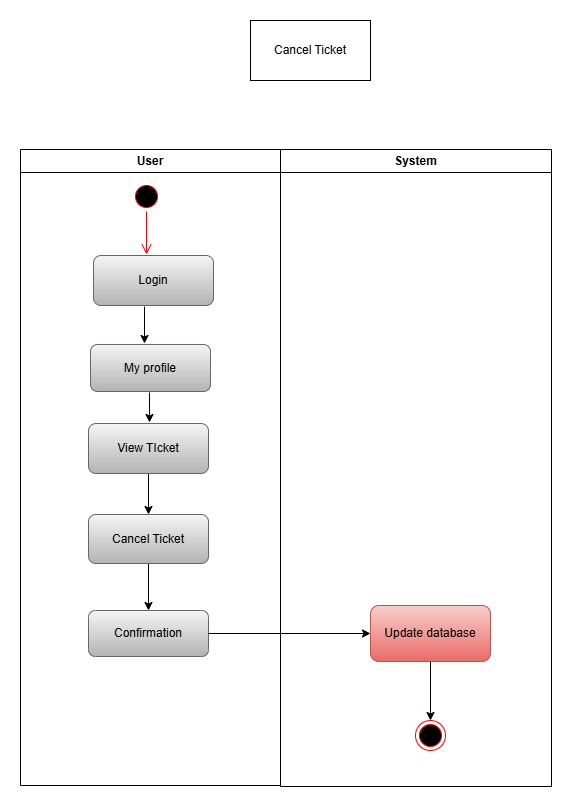

The diagram above was exported from draw.io. Its source (the exported page's mxGraphModel, read from the mxfile embedded in the PNG):
<mxGraphModel dx="1434" dy="818" grid="0" gridSize="10" guides="1" tooltips="1" connect="1" arrows="1" fold="1" page="0" pageScale="1" pageWidth="827" pageHeight="1169" math="0" shadow="0">
  <root>
    <mxCell id="0" />
    <mxCell id="1" parent="0" />
    <mxCell id="an4-upoyvA1LkBqttIqA-1" value="Cancel Ticket" style="rounded=0;whiteSpace=wrap;html=1;" parent="1" vertex="1">
      <mxGeometry x="302" y="24" width="120" height="60" as="geometry" />
    </mxCell>
    <mxCell id="an4-upoyvA1LkBqttIqA-2" value="User" style="swimlane;whiteSpace=wrap;html=1;" parent="1" vertex="1">
      <mxGeometry x="72" y="153" width="260" height="636" as="geometry" />
    </mxCell>
    <mxCell id="an4-upoyvA1LkBqttIqA-4" value="" style="ellipse;html=1;shape=startState;fillColor=#000000;strokeColor=#ff0000;" parent="an4-upoyvA1LkBqttIqA-2" vertex="1">
      <mxGeometry x="111" y="32" width="30" height="30" as="geometry" />
    </mxCell>
    <mxCell id="an4-upoyvA1LkBqttIqA-5" value="" style="edgeStyle=orthogonalEdgeStyle;html=1;verticalAlign=bottom;endArrow=open;endSize=8;strokeColor=#ff0000;rounded=0;" parent="an4-upoyvA1LkBqttIqA-2" source="an4-upoyvA1LkBqttIqA-4" edge="1">
      <mxGeometry relative="1" as="geometry">
        <mxPoint x="126" y="105" as="targetPoint" />
      </mxGeometry>
    </mxCell>
    <mxCell id="an4-upoyvA1LkBqttIqA-6" value="Login" style="rounded=1;whiteSpace=wrap;html=1;fillColor=#f5f5f5;gradientColor=#b3b3b3;strokeColor=#666666;" parent="an4-upoyvA1LkBqttIqA-2" vertex="1">
      <mxGeometry x="73" y="106" width="120" height="50" as="geometry" />
    </mxCell>
    <mxCell id="an4-upoyvA1LkBqttIqA-7" value="" style="endArrow=classic;html=1;rounded=0;" parent="an4-upoyvA1LkBqttIqA-2" edge="1">
      <mxGeometry width="50" height="50" relative="1" as="geometry">
        <mxPoint x="124" y="157" as="sourcePoint" />
        <mxPoint x="124" y="194" as="targetPoint" />
      </mxGeometry>
    </mxCell>
    <mxCell id="an4-upoyvA1LkBqttIqA-8" value="My profile" style="rounded=1;whiteSpace=wrap;html=1;fillColor=#f5f5f5;gradientColor=#b3b3b3;strokeColor=#666666;" parent="an4-upoyvA1LkBqttIqA-2" vertex="1">
      <mxGeometry x="70" y="195" width="120" height="47" as="geometry" />
    </mxCell>
    <mxCell id="zfDiSqaNvcYjQs7FUoG8-3" style="edgeStyle=orthogonalEdgeStyle;rounded=0;orthogonalLoop=1;jettySize=auto;html=1;" edge="1" parent="an4-upoyvA1LkBqttIqA-2" source="an4-upoyvA1LkBqttIqA-18" target="an4-upoyvA1LkBqttIqA-20">
      <mxGeometry relative="1" as="geometry" />
    </mxCell>
    <mxCell id="an4-upoyvA1LkBqttIqA-18" value="View TIcket" style="rounded=1;whiteSpace=wrap;html=1;fillColor=#f5f5f5;gradientColor=#b3b3b3;strokeColor=#666666;" parent="an4-upoyvA1LkBqttIqA-2" vertex="1">
      <mxGeometry x="68" y="274" width="120" height="50" as="geometry" />
    </mxCell>
    <mxCell id="zfDiSqaNvcYjQs7FUoG8-1" style="edgeStyle=orthogonalEdgeStyle;rounded=0;orthogonalLoop=1;jettySize=auto;html=1;" edge="1" parent="an4-upoyvA1LkBqttIqA-2" source="an4-upoyvA1LkBqttIqA-20" target="an4-upoyvA1LkBqttIqA-26">
      <mxGeometry relative="1" as="geometry" />
    </mxCell>
    <mxCell id="an4-upoyvA1LkBqttIqA-20" value="Cancel Ticket" style="rounded=1;whiteSpace=wrap;html=1;fillColor=#f5f5f5;gradientColor=#b3b3b3;strokeColor=#666666;" parent="an4-upoyvA1LkBqttIqA-2" vertex="1">
      <mxGeometry x="68" y="365" width="120" height="49" as="geometry" />
    </mxCell>
    <mxCell id="an4-upoyvA1LkBqttIqA-26" value="Confirmation" style="rounded=1;whiteSpace=wrap;html=1;fillColor=#f5f5f5;gradientColor=#b3b3b3;strokeColor=#666666;" parent="an4-upoyvA1LkBqttIqA-2" vertex="1">
      <mxGeometry x="68" y="461" width="120" height="46" as="geometry" />
    </mxCell>
    <mxCell id="an4-upoyvA1LkBqttIqA-29" value="" style="endArrow=classic;html=1;rounded=0;" parent="an4-upoyvA1LkBqttIqA-2" edge="1">
      <mxGeometry width="50" height="50" relative="1" as="geometry">
        <mxPoint x="129" y="243" as="sourcePoint" />
        <mxPoint x="129" y="273" as="targetPoint" />
      </mxGeometry>
    </mxCell>
    <mxCell id="an4-upoyvA1LkBqttIqA-3" value="System" style="swimlane;whiteSpace=wrap;html=1;" parent="1" vertex="1">
      <mxGeometry x="332" y="153" width="271" height="637" as="geometry" />
    </mxCell>
    <mxCell id="zfDiSqaNvcYjQs7FUoG8-5" style="edgeStyle=orthogonalEdgeStyle;rounded=0;orthogonalLoop=1;jettySize=auto;html=1;entryX=0.5;entryY=0;entryDx=0;entryDy=0;" edge="1" parent="an4-upoyvA1LkBqttIqA-3" source="an4-upoyvA1LkBqttIqA-21" target="an4-upoyvA1LkBqttIqA-28">
      <mxGeometry relative="1" as="geometry" />
    </mxCell>
    <mxCell id="an4-upoyvA1LkBqttIqA-21" value="Update database" style="rounded=1;whiteSpace=wrap;html=1;fillColor=#f8cecc;gradientColor=#ea6b66;strokeColor=#b85450;" parent="an4-upoyvA1LkBqttIqA-3" vertex="1">
      <mxGeometry x="90" y="456" width="120" height="56" as="geometry" />
    </mxCell>
    <mxCell id="an4-upoyvA1LkBqttIqA-28" value="" style="ellipse;html=1;shape=endState;fillColor=#000000;strokeColor=#ff0000;" parent="an4-upoyvA1LkBqttIqA-3" vertex="1">
      <mxGeometry x="135" y="571" width="30" height="30" as="geometry" />
    </mxCell>
    <mxCell id="zfDiSqaNvcYjQs7FUoG8-4" style="edgeStyle=orthogonalEdgeStyle;rounded=0;orthogonalLoop=1;jettySize=auto;html=1;entryX=0;entryY=0.5;entryDx=0;entryDy=0;" edge="1" parent="1" source="an4-upoyvA1LkBqttIqA-26" target="an4-upoyvA1LkBqttIqA-21">
      <mxGeometry relative="1" as="geometry" />
    </mxCell>
  </root>
</mxGraphModel>